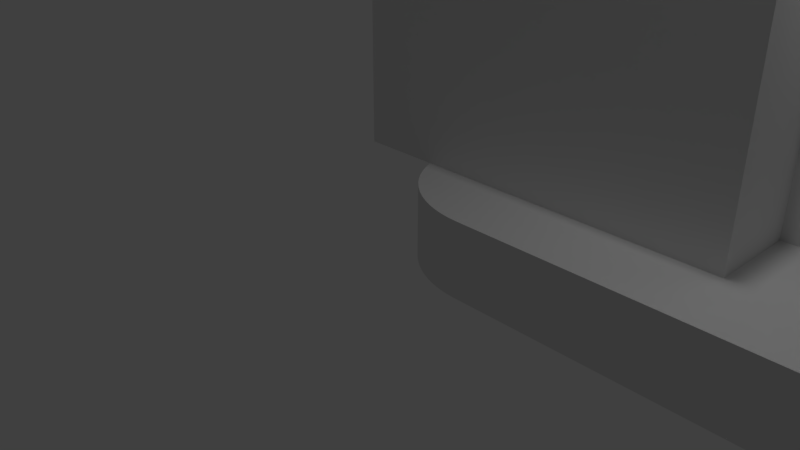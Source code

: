 # Source: lolin32.blend  (saved by Blender 2.79.0; exported with 4.5.12 LTS)
import bpy
from mathutils import Matrix  # noqa: F401  (used for matrix-valued properties, if any)

bpy.ops.wm.read_factory_settings(use_empty=True)
scene = bpy.context.scene
scene.name = 'Scene'

# ---- collections
col_collection_1 = bpy.data.collections.new('Collection 1'); scene.collection.children.link(col_collection_1)

# ---- materials (node trees are filled in below, after node groups)
mat_material = bpy.data.materials.new('Material')
mat_material.alpha_threshold = 0.0
mat_material.use_transparent_shadow = False
mat_material.roughness = 0.5
mat_material.line_color = (0.0, 0.0, 0.0, 1.0)

# ---- material node trees

# ---- world
world_world = bpy.data.worlds.new('World'); scene.world = world_world
world_world.color = (0.05088, 0.05088, 0.05088)
world_world.use_sun_shadow = False
world_world.sun_shadow_jitter_overblur = 0.0
world_world.cycles.sampling_method = 'MANUAL'

# ---- cameras
cam_camera = bpy.data.cameras.new('Camera')
cam_camera.clip_end = 100.0
cam_camera.lens = 35.0
cam_camera.sensor_width = 32.0
cam_camera.sensor_height = 18.0
cam_camera.ortho_scale = 7.314
cam_camera.dof.focus_distance = 0.0
cam_camera.dof.aperture_fstop = 128.0

# ---- lights
light_lamp = bpy.data.lights.new('Lamp', 'POINT')
light_lamp.transmission_factor = 0.0
light_lamp.cutoff_distance = 30.0
light_lamp.energy = 100.0
light_lamp.shadow_buffer_clip_start = 1.001
light_lamp.shadow_soft_size = 0.1
light_lamp.shadow_maximum_resolution = 0.006
light_lamp.use_absolute_resolution = True

# ---- meshes
me_cube_008 = bpy.data.meshes.new('Cube.008')
me_cube_008.from_pydata([(-0.05222, -1.616, -1.0), (-0.05222, -1.616, 0.4999), (-0.05222, 2.884, -1.0), (-0.05222, 2.884, 0.4999), (2.948, -1.616, -1.0), (2.948, -1.616, 0.4999), (2.948, 2.884, -1.0), (2.948, 2.884, 0.4999), (1.476, 1.217, 0.4999), (1.476, 1.217, 0.9999), (1.585, 1.206, 0.4999), (1.585, 1.206, 0.9999), (1.691, 1.174, 0.4999), (1.691, 1.174, 0.9999), (1.788, 1.122, 0.4999), (1.788, 1.122, 0.9999), (1.873, 1.052, 0.4999), (1.873, 1.052, 0.9999), (1.943, 0.9666, 0.4999), (1.943, 0.9666, 0.9999), (1.995, 0.8694, 0.4999), (1.995, 0.8694, 0.9999), (2.027, 0.7639, 0.4999), (2.027, 0.7639, 0.9999), (2.038, 0.6542, 0.4999), (2.038, 0.6542, 0.9999), (2.027, 0.5445, 0.4999), (2.027, 0.5445, 0.9999), (1.995, 0.439, 0.4999), (1.995, 0.439, 0.9999), (1.943, 0.3418, 0.4999), (1.943, 0.3418, 0.9999), (1.873, 0.2566, 0.4999), (1.873, 0.2566, 0.9999), (1.788, 0.1867, 0.4999), (1.788, 0.1867, 0.9999), (1.691, 0.1347, 0.4999), (1.691, 0.1347, 0.9999), (1.585, 0.1027, 0.4999), (1.585, 0.1027, 0.9999), (1.476, 0.09192, 0.4999), (1.476, 0.09192, 0.9999), (1.366, 0.1027, 0.4999), (1.366, 0.1027, 0.9999), (1.261, 0.1347, 0.4999), (1.261, 0.1347, 0.9999), (1.163, 0.1867, 0.4999), (1.163, 0.1867, 0.9999), (1.078, 0.2566, 0.4999), (1.078, 0.2566, 0.9999), (1.008, 0.3418, 0.4999), (1.008, 0.3418, 0.9999), (0.9563, 0.439, 0.4999), (0.9563, 0.439, 0.9999), (0.9243, 0.5445, 0.4999), (0.9243, 0.5445, 0.9999), (0.9135, 0.6542, 0.4999), (0.9135, 0.6542, 0.9999), (0.9243, 0.7639, 0.4999), (0.9243, 0.7639, 0.9999), (0.9563, 0.8694, 0.4999), (0.9563, 0.8694, 0.9999), (1.008, 0.9666, 0.4999), (1.008, 0.9666, 0.9999), (1.078, 1.052, 0.4999), (1.078, 1.052, 0.9999), (1.163, 1.122, 0.4999), (1.163, 1.122, 0.9999), (1.261, 1.174, 0.4999), (1.261, 1.174, 0.9999), (1.366, 1.206, 0.4999), (1.366, 1.206, 0.9999)], [], [(0, 1, 3, 2), (2, 3, 7, 6), (6, 7, 5, 4), (4, 5, 1, 0), (2, 6, 4, 0), (7, 3, 1, 5), (8, 9, 11, 10), (10, 11, 13, 12), (12, 13, 15, 14), (14, 15, 17, 16), (16, 17, 19, 18), (18, 19, 21, 20), (20, 21, 23, 22), (22, 23, 25, 24), (24, 25, 27, 26), (26, 27, 29, 28), (28, 29, 31, 30), (30, 31, 33, 32), (32, 33, 35, 34), (34, 35, 37, 36), (36, 37, 39, 38), (38, 39, 41, 40), (40, 41, 43, 42), (42, 43, 45, 44), (44, 45, 47, 46), (46, 47, 49, 48), (48, 49, 51, 50), (50, 51, 53, 52), (52, 53, 55, 54), (54, 55, 57, 56), (56, 57, 59, 58), (58, 59, 61, 60), (60, 61, 63, 62), (62, 63, 65, 64), (64, 65, 67, 66), (66, 67, 69, 68), (11, 9, 71, 69, 67, 65, 63, 61, 59, 57, 55, 53, 51, 49, 47, 45, 43, 41, 39, 37, 35, 33, 31, 29, 27, 25, 23, 21, 19, 17, 15, 13), (68, 69, 71, 70), (70, 71, 9, 8), (8, 10, 12, 14, 16, 18, 20, 22, 24, 26, 28, 30, 32, 34, 36, 38, 40, 42, 44, 46, 48, 50, 52, 54, 56, 58, 60, 62, 64, 66, 68, 70)])
me_cube_008.use_remesh_preserve_volume = False
me_cube_008.use_remesh_preserve_attributes = False
me_cube_008.use_mirror_vertex_groups = False
me_cube_008.update()
me_cube_007 = bpy.data.meshes.new('Cube.007')
me_cube_007.from_pydata([(-3.227, 1.182, -1.0), (-3.227, 1.182, -0.2), (-3.227, 5.182, -1.0), (-3.227, 5.182, -0.2), (0.7734, 1.182, -1.0), (0.7734, 1.182, -0.2), (0.7734, 5.182, -1.0), (0.7734, 5.182, -0.2)], [], [(0, 1, 3, 2), (2, 3, 7, 6), (6, 7, 5, 4), (4, 5, 1, 0), (2, 6, 4, 0), (7, 3, 1, 5)])
me_cube_007.use_remesh_preserve_volume = False
me_cube_007.use_remesh_preserve_attributes = False
me_cube_007.use_mirror_vertex_groups = False
me_cube_007.update()
me_cube_006 = bpy.data.meshes.new('Cube.006')
me_cube_006.from_pydata([(-4.509, -0.652, 2.5), (-4.723, -0.652, 2.287), (-4.574, -0.652, 2.491), (-4.622, -0.652, 2.472), (-4.663, -0.652, 2.44), (-4.694, -0.652, 2.399), (-4.714, -0.652, 2.351), (-4.923, 5.348, 2.3), (-4.523, 5.348, 2.7), (-4.909, 5.348, 2.403), (-4.869, 5.348, 2.5), (-4.805, 5.348, 2.583), (-4.723, 5.348, 2.646), (-4.626, 5.348, 2.686), (2.177, -0.652, 2.287), (1.964, -0.652, 2.5), (2.169, -0.652, 2.351), (2.149, -0.652, 2.399), (2.118, -0.652, 2.44), (2.077, -0.652, 2.472), (2.029, -0.652, 2.491), (1.977, 5.348, 2.7), (2.377, 5.348, 2.3), (2.081, 5.348, 2.686), (2.177, 5.348, 2.646), (2.26, 5.348, 2.583), (2.324, 5.348, 2.5), (2.364, 5.348, 2.403), (-3.84, -0.652, 0.1999), (-3.923, 5.348, -9.298e-05), (1.295, -0.652, 0.1999), (1.377, 5.348, -9.298e-05), (-4.723, -0.652, 1.306), (-4.564, -0.652, 0.9246), (-4.72, -0.652, 1.261), (-4.711, -0.652, 1.213), (-4.696, -0.652, 1.159), (-4.675, -0.652, 1.102), (-4.65, -0.652, 1.048), (-4.622, -0.652, 0.9988), (-4.594, -0.652, 0.9586), (-4.71, 5.348, 0.7878), (-4.923, 5.348, 1.3), (-4.752, 5.348, 0.8349), (-4.792, 5.348, 0.8918), (-4.828, 5.348, 0.9562), (-4.86, 5.348, 1.026), (-4.887, 5.348, 1.097), (-4.906, 5.348, 1.169), (-4.918, 5.348, 1.237), (2.019, -0.652, 0.9246), (2.177, -0.652, 1.306), (2.049, -0.652, 0.9586), (2.077, -0.652, 0.9988), (2.105, -0.652, 1.048), (2.13, -0.652, 1.102), (2.151, -0.652, 1.159), (2.166, -0.652, 1.213), (2.175, -0.652, 1.261), (2.377, 5.348, 1.3), (2.165, 5.348, 0.7878), (2.373, 5.348, 1.237), (2.361, 5.348, 1.169), (2.342, 5.348, 1.097), (2.315, 5.348, 1.026), (2.283, 5.348, 0.9562), (2.247, 5.348, 0.8918), (2.207, 5.348, 0.8349), (-4.626, -0.652, 2.686), (-4.523, -0.652, 2.7), (-4.723, -0.652, 2.646), (-4.805, -0.652, 2.583), (-4.869, -0.652, 2.5), (-4.909, -0.652, 2.403), (-4.923, -0.652, 2.3), (1.977, -0.652, 2.7), (2.081, -0.652, 2.686), (2.177, -0.652, 2.646), (2.26, -0.652, 2.583), (2.324, -0.652, 2.5), (2.364, -0.652, 2.403), (2.377, -0.652, 2.3), (1.377, -0.652, -9.298e-05), (-3.923, -0.652, -9.298e-05), (-4.918, -0.652, 1.237), (-4.923, -0.652, 1.3), (-4.906, -0.652, 1.169), (-4.887, -0.652, 1.097), (-4.86, -0.652, 1.026), (-4.828, -0.652, 0.9562), (-4.792, -0.652, 0.8918), (-4.752, -0.652, 0.8349), (-4.71, -0.652, 0.7878), (2.377, -0.652, 1.3), (2.373, -0.652, 1.237), (2.361, -0.652, 1.169), (2.342, -0.652, 1.097), (2.315, -0.652, 1.026), (2.283, -0.652, 0.9562), (2.247, -0.652, 0.8918), (2.207, -0.652, 0.8349), (2.165, -0.652, 0.7878), (2.175, 4.348, 1.261), (2.166, 4.348, 1.213), (2.151, 4.348, 1.159), (2.13, 4.348, 1.102), (2.105, 4.348, 1.048), (2.077, 4.348, 0.9988), (2.049, 4.348, 0.9586), (2.177, 4.348, 1.306), (2.019, 4.348, 0.9246), (-4.594, 4.348, 0.9586), (-4.622, 4.348, 0.9988), (-4.65, 4.348, 1.048), (-4.675, 4.348, 1.102), (-4.696, 4.348, 1.159), (-4.711, 4.348, 1.213), (-4.72, 4.348, 1.261), (-4.564, 4.348, 0.9246), (-4.723, 4.348, 1.306), (1.295, 4.348, 0.1999), (-3.84, 4.348, 0.1999), (2.029, 4.348, 2.491), (2.077, 4.348, 2.472), (2.118, 4.348, 2.44), (2.149, 4.348, 2.399), (2.169, 4.348, 2.351), (1.964, 4.348, 2.5), (2.177, 4.348, 2.287), (-4.714, 4.348, 2.351), (-4.694, 4.348, 2.399), (-4.663, 4.348, 2.44), (-4.622, 4.348, 2.472), (-4.574, 4.348, 2.491), (-4.723, 4.348, 2.287), (-4.509, 4.348, 2.5)], [], [(21, 8, 69, 75), (82, 31, 60, 101), (29, 41, 43, 44, 45, 46, 47, 48, 49, 42, 7, 9, 10, 11, 12, 13, 8, 21, 23, 24, 25, 26, 27, 22, 59, 61, 62, 63, 64, 65, 66, 67, 60, 31), (69, 8, 13, 68), (68, 13, 12, 70), (70, 12, 11, 71), (71, 11, 10, 72), (72, 10, 9, 73), (73, 9, 7, 74), (21, 75, 76, 23), (23, 76, 77, 24), (24, 77, 78, 25), (25, 78, 79, 26), (26, 79, 80, 27), (27, 80, 81, 22), (85, 74, 7, 42), (59, 22, 81, 93), (29, 31, 82, 83), (85, 42, 49, 84), (84, 49, 48, 86), (86, 48, 47, 87), (87, 47, 46, 88), (88, 46, 45, 89), (89, 45, 44, 90), (90, 44, 43, 91), (91, 43, 41, 92), (59, 93, 94, 61), (61, 94, 95, 62), (62, 95, 96, 63), (63, 96, 97, 64), (64, 97, 98, 65), (65, 98, 99, 66), (66, 99, 100, 67), (67, 100, 101, 60), (29, 83, 92, 41), (2, 0, 69, 68), (3, 2, 68, 70), (4, 3, 70, 71), (5, 4, 71, 72), (6, 5, 72, 73), (1, 6, 73, 74), (15, 20, 76, 75), (20, 19, 77, 76), (19, 18, 78, 77), (18, 17, 79, 78), (17, 16, 80, 79), (16, 14, 81, 80), (0, 15, 75, 69), (30, 28, 83, 82), (34, 32, 85, 84), (35, 34, 84, 86), (36, 35, 86, 87), (37, 36, 87, 88), (38, 37, 88, 89), (39, 38, 89, 90), (40, 39, 90, 91), (33, 40, 91, 92), (51, 58, 94, 93), (58, 57, 95, 94), (57, 56, 96, 95), (56, 55, 97, 96), (55, 54, 98, 97), (54, 53, 99, 98), (53, 52, 100, 99), (52, 50, 101, 100), (28, 33, 92, 83), (32, 1, 74, 85), (50, 30, 82, 101), (14, 51, 93, 81), (120, 110, 108, 107, 106, 105, 104, 103, 102, 109, 128, 126, 125, 124, 123, 122, 127, 135, 133, 132, 131, 130, 129, 134, 119, 117, 116, 115, 114, 113, 112, 111, 118, 121)])
me_cube_006.use_remesh_preserve_volume = False
me_cube_006.use_remesh_preserve_attributes = False
me_cube_006.use_mirror_vertex_groups = False
me_cube_006.update()
me_cube_002 = bpy.data.meshes.new('Cube.002')
me_cube_002.from_pydata([(5.1, 33.0, 2.0), (4.8, 33.3, 2.0), (5.007, 33.01, 2.0), (4.924, 33.06, 2.0), (4.857, 33.12, 2.0), (4.815, 33.21, 2.0), (5.1, 33.0, 3.9), (5.1, 33.3, 4.2), (4.8, 33.3, 3.9), (5.1, 33.01, 3.993), (5.1, 33.06, 4.076), (5.007, 33.01, 3.9), (5.005, 33.03, 3.996), (5.008, 33.07, 4.072), (4.924, 33.06, 3.9), (4.928, 33.07, 3.992), (4.941, 33.1, 4.059), (5.007, 33.3, 4.185), (4.924, 33.3, 4.143), (5.1, 33.21, 4.185), (5.004, 33.2, 4.168), (4.928, 33.21, 4.128), (5.1, 33.12, 4.143), (5.008, 33.13, 4.128), (4.941, 33.14, 4.099), (4.815, 33.21, 3.9), (4.857, 33.12, 3.9), (4.815, 33.3, 3.993), (4.832, 33.2, 3.995), (4.872, 33.13, 3.992), (4.857, 33.3, 4.076), (4.872, 33.21, 4.072), (4.901, 33.14, 4.059), (4.8, 50.9, 2.0), (5.1, 51.2, 2.0), (4.815, 50.99, 2.0), (4.857, 51.08, 2.0), (4.924, 51.14, 2.0), (5.007, 51.19, 2.0), (5.1, 50.9, 4.2), (5.1, 51.2, 3.9), (4.8, 50.9, 3.9), (5.1, 50.99, 4.185), (5.1, 51.08, 4.143), (5.007, 50.9, 4.185), (5.005, 51.0, 4.168), (5.008, 51.07, 4.128), (4.924, 50.9, 4.143), (4.928, 50.99, 4.128), (4.941, 51.06, 4.099), (5.007, 51.19, 3.9), (4.924, 51.14, 3.9), (5.1, 51.19, 3.993), (5.004, 51.17, 3.995), (4.928, 51.13, 3.992), (5.1, 51.14, 4.076), (5.008, 51.13, 4.072), (4.941, 51.1, 4.059), (4.815, 50.9, 3.993), (4.857, 50.9, 4.076), (4.815, 50.99, 3.9), (4.832, 51.0, 3.996), (4.872, 50.99, 4.072), (4.857, 51.08, 3.9), (4.872, 51.07, 3.992), (4.901, 51.06, 4.059), (21.0, 33.3, 2.0), (20.7, 33.0, 2.0), (20.99, 33.21, 2.0), (20.94, 33.12, 2.0), (20.88, 33.06, 2.0), (20.79, 33.01, 2.0), (20.7, 33.3, 4.2), (20.7, 33.0, 3.9), (21.0, 33.3, 3.9), (20.7, 33.21, 4.185), (20.7, 33.12, 4.143), (20.79, 33.3, 4.185), (20.8, 33.2, 4.168), (20.79, 33.13, 4.128), (20.88, 33.3, 4.143), (20.87, 33.21, 4.128), (20.86, 33.14, 4.099), (20.79, 33.01, 3.9), (20.88, 33.06, 3.9), (20.7, 33.01, 3.993), (20.8, 33.03, 3.995), (20.87, 33.07, 3.992), (20.7, 33.06, 4.076), (20.79, 33.07, 4.072), (20.86, 33.1, 4.059), (20.99, 33.3, 3.993), (20.94, 33.3, 4.076), (20.99, 33.21, 3.9), (20.97, 33.2, 3.996), (20.93, 33.21, 4.072), (20.94, 33.12, 3.9), (20.93, 33.13, 3.992), (20.9, 33.14, 4.059), (20.7, 51.2, 2.0), (21.0, 50.9, 2.0), (20.79, 51.19, 2.0), (20.88, 51.14, 2.0), (20.94, 51.08, 2.0), (20.99, 50.99, 2.0), (20.7, 50.9, 4.2), (21.0, 50.9, 3.9), (20.7, 51.2, 3.9), (20.79, 50.9, 4.185), (20.88, 50.9, 4.143), (20.7, 50.99, 4.185), (20.8, 51.0, 4.168), (20.87, 50.99, 4.128), (20.7, 51.08, 4.143), (20.79, 51.07, 4.128), (20.86, 51.06, 4.099), (20.99, 50.99, 3.9), (20.94, 51.08, 3.9), (20.99, 50.9, 3.993), (20.97, 51.0, 3.995), (20.93, 51.07, 3.992), (20.94, 50.9, 4.076), (20.93, 50.99, 4.072), (20.9, 51.06, 4.059), (20.7, 51.19, 3.993), (20.7, 51.14, 4.076), (20.79, 51.19, 3.9), (20.8, 51.17, 3.996), (20.79, 51.13, 4.072), (20.88, 51.14, 3.9), (20.87, 51.13, 3.992), (20.86, 51.1, 4.059)], [], [(67, 73, 6, 0), (100, 106, 74, 66), (105, 39, 7, 72), (1, 8, 41, 33), (34, 40, 107, 99), (6, 9, 12, 11), (9, 10, 13, 12), (10, 22, 23, 13), (11, 12, 15, 14), (12, 13, 16, 15), (13, 23, 24, 16), (7, 17, 20, 19), (17, 18, 21, 20), (18, 30, 31, 21), (19, 20, 23, 22), (20, 21, 24, 23), (21, 31, 32, 24), (8, 25, 28, 27), (25, 26, 29, 28), (26, 14, 15, 29), (27, 28, 31, 30), (28, 29, 32, 31), (29, 15, 16, 32), (16, 24, 32), (39, 42, 45, 44), (42, 43, 46, 45), (43, 55, 56, 46), (44, 45, 48, 47), (45, 46, 49, 48), (46, 56, 57, 49), (40, 50, 53, 52), (50, 51, 54, 53), (51, 63, 64, 54), (52, 53, 56, 55), (53, 54, 57, 56), (54, 64, 65, 57), (41, 58, 61, 60), (58, 59, 62, 61), (59, 47, 48, 62), (60, 61, 64, 63), (61, 62, 65, 64), (62, 48, 49, 65), (49, 57, 65), (72, 75, 78, 77), (75, 76, 79, 78), (76, 88, 89, 79), (77, 78, 81, 80), (78, 79, 82, 81), (79, 89, 90, 82), (73, 83, 86, 85), (83, 84, 87, 86), (84, 96, 97, 87), (85, 86, 89, 88), (86, 87, 90, 89), (87, 97, 98, 90), (74, 91, 94, 93), (91, 92, 95, 94), (92, 80, 81, 95), (93, 94, 97, 96), (94, 95, 98, 97), (95, 81, 82, 98), (82, 90, 98), (105, 108, 111, 110), (108, 109, 112, 111), (109, 121, 122, 112), (110, 111, 114, 113), (111, 112, 115, 114), (112, 122, 123, 115), (106, 116, 119, 118), (116, 117, 120, 119), (117, 129, 130, 120), (118, 119, 122, 121), (119, 120, 123, 122), (120, 130, 131, 123), (107, 124, 127, 126), (124, 125, 128, 127), (125, 113, 114, 128), (126, 127, 130, 129), (127, 128, 131, 130), (128, 114, 115, 131), (115, 123, 131), (0, 6, 11, 2), (2, 11, 14, 3), (3, 14, 26, 4), (4, 26, 25, 5), (5, 25, 8, 1), (7, 39, 44, 17), (17, 44, 47, 18), (18, 47, 59, 30), (30, 59, 58, 27), (27, 58, 41, 8), (40, 34, 38, 50), (50, 38, 37, 51), (51, 37, 36, 63), (63, 36, 35, 60), (60, 35, 33, 41), (39, 105, 110, 42), (42, 110, 113, 43), (43, 113, 125, 55), (55, 125, 124, 52), (52, 124, 107, 40), (106, 100, 104, 116), (116, 104, 103, 117), (117, 103, 102, 129), (129, 102, 101, 126), (126, 101, 99, 107), (105, 72, 77, 108), (108, 77, 80, 109), (109, 80, 92, 121), (121, 92, 91, 118), (118, 91, 74, 106), (73, 67, 71, 83), (83, 71, 70, 84), (84, 70, 69, 96), (96, 69, 68, 93), (93, 68, 66, 74), (72, 7, 19, 75), (75, 19, 22, 76), (76, 22, 10, 88), (88, 10, 9, 85), (85, 9, 6, 73), (33, 35, 36, 37, 38, 34, 99, 101, 102, 103, 104, 100, 66, 68, 69, 70, 71, 67, 0, 2, 3, 4, 5, 1)])
me_cube_002.use_remesh_preserve_volume = False
me_cube_002.use_remesh_preserve_attributes = False
me_cube_002.use_mirror_vertex_groups = False
me_cube_002.update()
me_cube_001 = bpy.data.meshes.new('Cube.001')
me_cube_001.from_pydata([(3.7, 32.5, 1.0), (3.7, 32.5, 2.0), (3.7, 58.0, 1.0), (3.7, 58.0, 2.0), (21.7, 32.5, 1.0), (21.7, 32.5, 2.0), (21.7, 58.0, 1.0), (21.7, 58.0, 2.0)], [], [(0, 1, 3, 2), (2, 3, 7, 6), (6, 7, 5, 4), (4, 5, 1, 0), (2, 6, 4, 0), (7, 3, 1, 5)])
me_cube_001.use_remesh_preserve_volume = False
me_cube_001.use_remesh_preserve_attributes = False
me_cube_001.use_mirror_vertex_groups = False
me_cube_001.update()
me_cube = bpy.data.meshes.new('Cube')
me_cube.from_pydata([(23.9, 58.0, -1.0), (25.4, 56.5, -1.0), (24.03, 57.99, -1.0), (24.16, 57.98, -1.0), (24.29, 57.95, -1.0), (24.41, 57.91, -1.0), (24.53, 57.86, -1.0), (24.65, 57.8, -1.0), (24.76, 57.73, -1.0), (24.86, 57.65, -1.0), (24.96, 57.56, -1.0), (25.05, 57.46, -1.0), (25.13, 57.36, -1.0), (25.2, 57.25, -1.0), (25.26, 57.13, -1.0), (25.31, 57.01, -1.0), (25.35, 56.89, -1.0), (25.38, 56.76, -1.0), (25.39, 56.63, -1.0), (25.4, 1.5, -1.0), (23.9, 1.056e-08, -1.0), (25.39, 1.369, -1.0), (25.38, 1.24, -1.0), (25.35, 1.112, -1.0), (25.31, 0.987, -1.0), (25.26, 0.8661, -1.0), (25.2, 0.75, -1.0), (25.13, 0.6396, -1.0), (25.05, 0.5358, -1.0), (24.96, 0.4393, -1.0), (24.86, 0.3509, -1.0), (24.76, 0.2713, -1.0), (24.65, 0.201, -1.0), (24.53, 0.1405, -1.0), (24.41, 0.09046, -1.0), (24.29, 0.05111, -1.0), (24.16, 0.02279, -1.0), (24.03, 0.005708, -1.0), (1.5, 1.683e-07, -1.0), (-1.069e-07, 1.5, -1.0), (1.369, 0.005708, -1.0), (1.24, 0.02279, -1.0), (1.112, 0.05111, -1.0), (0.987, 0.09046, -1.0), (0.8661, 0.1405, -1.0), (0.75, 0.201, -1.0), (0.6396, 0.2713, -1.0), (0.5358, 0.3509, -1.0), (0.4393, 0.4393, -1.0), (0.3509, 0.5358, -1.0), (0.2713, 0.6396, -1.0), (0.201, 0.75, -1.0), (0.1405, 0.8661, -1.0), (0.09046, 0.987, -1.0), (0.05111, 1.112, -1.0), (0.02279, 1.24, -1.0), (0.005708, 1.369, -1.0), (3.453e-07, 56.5, -1.0), (1.5, 58.0, -1.0), (0.005708, 56.63, -1.0), (0.02279, 56.76, -1.0), (0.05111, 56.89, -1.0), (0.09046, 57.01, -1.0), (0.1405, 57.13, -1.0), (0.201, 57.25, -1.0), (0.2713, 57.36, -1.0), (0.3509, 57.46, -1.0), (0.4393, 57.56, -1.0), (0.5358, 57.65, -1.0), (0.6396, 57.73, -1.0), (0.75, 57.8, -1.0), (0.8661, 57.86, -1.0), (0.987, 57.91, -1.0), (1.112, 57.95, -1.0), (1.24, 57.98, -1.0), (1.369, 57.99, -1.0), (25.4, 56.5, 0.0), (23.9, 58.0, 0.0), (25.39, 56.63, 0.0), (25.38, 56.76, 0.0), (25.35, 56.89, 0.0), (25.31, 57.01, 0.0), (25.26, 57.13, 0.0), (25.2, 57.25, 0.0), (25.13, 57.36, 0.0), (25.05, 57.46, 0.0), (24.96, 57.56, 0.0), (24.86, 57.65, 0.0), (24.76, 57.73, 0.0), (24.65, 57.8, 0.0), (24.53, 57.86, 0.0), (24.41, 57.91, 0.0), (24.29, 57.95, 0.0), (24.16, 57.98, 0.0), (24.03, 57.99, 0.0), (23.9, -5.397e-07, 0.0), (25.4, 1.5, 0.0), (24.03, 0.005707, -3.553e-15), (24.16, 0.02279, 0.0), (24.29, 0.05111, 0.0), (24.41, 0.09046, 0.0), (24.53, 0.1405, 0.0), (24.65, 0.201, -1.421e-14), (24.76, 0.2713, -1.421e-14), (24.86, 0.3509, -1.421e-14), (24.96, 0.4393, -1.421e-14), (25.05, 0.5358, -1.421e-14), (25.13, 0.6396, -1.421e-14), (25.2, 0.75, -1.421e-14), (25.26, 0.8661, 0.0), (25.31, 0.987, 0.0), (25.35, 1.112, 0.0), (25.38, 1.24, 0.0), (25.39, 1.369, -3.553e-15), (-3.468e-07, 1.5, 0.0), (1.5, 3.013e-07, 0.0), (0.005708, 1.369, 0.0), (0.02279, 1.24, 0.0), (0.05111, 1.112, 0.0), (0.09046, 0.987, -3.553e-15), (0.1405, 0.8661, -3.553e-15), (0.201, 0.75, -3.553e-15), (0.2713, 0.6396, 0.0), (0.3509, 0.5358, 0.0), (0.4393, 0.4393, 0.0), (0.5358, 0.3509, 0.0), (0.6396, 0.2713, 0.0), (0.75, 0.201, -3.553e-15), (0.8661, 0.1405, -3.553e-15), (0.987, 0.09046, -3.553e-15), (1.112, 0.05111, 0.0), (1.24, 0.02279, 0.0), (1.369, 0.005708, 0.0), (1.5, 58.0, 0.0), (4.881e-08, 56.5, 6.353e-22), (1.369, 57.99, 0.0), (1.24, 57.98, -3.553e-15), (1.112, 57.95, 0.0), (0.987, 57.91, 0.0), (0.8661, 57.86, 0.0), (0.75, 57.8, 0.0), (0.6396, 57.73, 0.0), (0.5358, 57.65, 0.0), (0.4393, 57.56, 0.0), (0.3509, 57.46, 0.0), (0.2713, 57.36, 0.0), (0.201, 57.25, 0.0), (0.1405, 57.13, 0.0), (0.09046, 57.01, 0.0), (0.05111, 56.89, 0.0), (0.02279, 56.76, -3.553e-15), (0.005708, 56.63, 0.0), (2.831, 55.24, -1.0), (2.831, 55.24, -2.384e-07), (2.0, 56.8, -2.384e-07), (2.0, 56.8, -1.0), (1.805, 56.78, -2.384e-07), (1.805, 56.78, -1.0), (1.617, 56.72, -2.384e-07), (1.617, 56.72, -1.0), (1.076, 55.42, -1.0), (1.076, 55.42, -2.384e-07), (1.169, 55.24, -1.0), (1.169, 55.24, -2.384e-07), (1.019, 55.6, -1.0), (1.019, 55.6, -2.384e-07), (1.293, 55.09, -1.0), (1.293, 55.09, -2.384e-07), (1.805, 54.82, -1.0), (1.805, 54.82, -2.384e-07), (2.0, 54.8, -1.0), (2.0, 54.8, -2.384e-07), (1.617, 54.88, -1.0), (1.617, 54.88, -2.384e-07), (2.981, 56.0, -1.0), (2.981, 56.0, -2.384e-07), (2.556, 56.63, -2.384e-07), (2.556, 56.63, -1.0), (3.0, 55.8, -1.0), (3.0, 55.8, -2.384e-07), (2.924, 56.18, -1.0), (2.924, 56.18, -2.384e-07), (2.195, 54.82, -1.0), (2.195, 54.82, -2.384e-07), (1.293, 56.51, -2.384e-07), (1.293, 56.51, -1.0), (1.444, 56.63, -2.384e-07), (1.444, 56.63, -1.0), (1.169, 56.36, -1.0), (1.169, 56.36, -2.384e-07), (2.981, 55.6, -1.0), (2.981, 55.6, -2.384e-07), (2.556, 54.97, -1.0), (2.556, 54.97, -2.384e-07), (2.707, 55.09, -1.0), (2.707, 55.09, -2.384e-07), (2.924, 55.42, -1.0), (2.924, 55.42, -2.384e-07), (1.0, 55.8, -1.0), (1.0, 55.8, -2.384e-07), (1.444, 54.97, -1.0), (1.444, 54.97, -2.384e-07), (1.019, 56.0, -1.0), (1.019, 56.0, -2.384e-07), (2.707, 56.51, -2.384e-07), (2.707, 56.51, -1.0), (2.383, 54.88, -1.0), (2.383, 54.88, -2.384e-07), (2.831, 56.36, -1.0), (2.831, 56.36, -2.384e-07), (1.076, 56.18, -1.0), (1.076, 56.18, -2.384e-07), (2.383, 56.72, -2.384e-07), (2.383, 56.72, -1.0), (2.195, 56.78, -2.384e-07), (2.195, 56.78, -1.0), (24.03, 55.24, -1.0), (24.03, 55.24, 5.96e-08), (23.2, 56.8, 3.576e-07), (23.2, 56.8, -1.0), (23.0, 56.78, 3.576e-07), (23.0, 56.78, -1.0), (22.82, 56.72, 3.576e-07), (22.82, 56.72, -1.0), (22.28, 55.42, -1.0), (22.28, 55.42, 5.96e-08), (22.37, 55.24, -1.0), (22.37, 55.24, 5.96e-08), (22.22, 55.6, -1.0), (22.22, 55.6, 5.96e-08), (22.49, 55.09, -1.0), (22.49, 55.09, 5.96e-08), (23.0, 54.82, -1.0), (23.0, 54.82, 5.96e-08), (23.2, 54.8, -1.0), (23.2, 54.8, 5.96e-08), (22.82, 54.88, -1.0), (22.82, 54.88, 5.96e-08), (24.18, 56.0, -1.0), (24.18, 56.0, 5.96e-08), (23.76, 56.63, 3.576e-07), (23.76, 56.63, -1.0), (24.2, 55.8, -1.0), (24.2, 55.8, 5.96e-08), (24.12, 56.18, -1.0), (24.12, 56.18, 5.96e-08), (23.4, 54.82, -1.0), (23.4, 54.82, 5.96e-08), (22.49, 56.51, 3.576e-07), (22.49, 56.51, -1.0), (22.64, 56.63, 3.576e-07), (22.64, 56.63, -1.0), (22.41, 56.41, -3.182e-08), (22.41, 56.41, -1.0), (22.37, 56.36, 3.576e-07), (22.37, 56.36, -1.0), (24.18, 55.6, -1.0), (24.18, 55.6, 5.96e-08), (23.76, 54.97, -1.0), (23.76, 54.97, 5.96e-08), (23.91, 55.09, -1.0), (23.91, 55.09, 5.96e-08), (24.12, 55.42, -1.0), (24.12, 55.42, 5.96e-08), (22.2, 55.8, -1.0), (22.2, 55.8, 5.96e-08), (22.64, 54.97, -1.0), (22.64, 54.97, 5.96e-08), (22.22, 56.0, -1.0), (22.22, 56.0, 5.96e-08), (23.91, 56.51, 3.576e-07), (23.91, 56.51, -1.0), (23.95, 56.45, -1.0), (23.58, 54.88, -1.0), (23.58, 54.88, 5.96e-08), (23.95, 56.45, -1.543e-08), (24.03, 56.36, -1.0), (24.03, 56.36, 5.96e-08), (22.28, 56.18, -1.0), (22.28, 56.18, 5.96e-08), (23.58, 56.72, 3.576e-07), (23.58, 56.72, -1.0), (23.4, 56.78, 3.576e-07), (23.4, 56.78, -1.0)], [], [(77, 0, 58, 133), (0, 2, 3, 4, 5, 6, 7, 8, 9, 10, 11, 12, 13, 14, 15, 16, 17, 18, 1, 272, 271, 241, 281, 283, 219, 221, 223, 251, 249, 253, 178, 174, 180, 208, 205, 177, 213, 215, 155, 157, 159, 187, 185, 188, 210, 202, 198, 57, 59, 60, 61, 62, 63, 64, 65, 66, 67, 68, 69, 70, 71, 72, 73, 74, 75, 58), (39, 114, 134, 57), (76, 275, 277, 245, 239, 243, 257, 263, 217, 261, 259, 274, 247, 235, 233, 237, 267, 231, 227, 225, 229, 265, 269, 279, 254, 252, 179, 191, 197, 153, 195, 193, 207, 183, 171, 169, 173, 201, 167, 163, 161, 165, 199, 134, 114, 116, 117, 118, 119, 120, 121, 122, 123, 124, 125, 126, 127, 128, 129, 130, 131, 132, 115, 95, 97, 98, 99, 100, 101, 102, 103, 104, 105, 106, 107, 108, 109, 110, 111, 112, 113, 96), (20, 95, 115, 38), (0, 77, 94, 2), (2, 94, 93, 3), (3, 93, 92, 4), (4, 92, 91, 5), (5, 91, 90, 6), (6, 90, 89, 7), (7, 89, 88, 8), (8, 88, 87, 9), (9, 87, 86, 10), (10, 86, 85, 11), (11, 85, 84, 12), (12, 84, 83, 13), (13, 83, 82, 14), (14, 82, 81, 15), (15, 81, 80, 16), (16, 80, 79, 17), (17, 79, 78, 18), (18, 78, 76, 1), (19, 96, 113, 21), (21, 113, 112, 22), (22, 112, 111, 23), (23, 111, 110, 24), (24, 110, 109, 25), (25, 109, 108, 26), (26, 108, 107, 27), (27, 107, 106, 28), (28, 106, 105, 29), (29, 105, 104, 30), (30, 104, 103, 31), (31, 103, 102, 32), (32, 102, 101, 33), (33, 101, 100, 34), (34, 100, 99, 35), (35, 99, 98, 36), (36, 98, 97, 37), (37, 97, 95, 20), (38, 115, 132, 40), (40, 132, 131, 41), (41, 131, 130, 42), (42, 130, 129, 43), (43, 129, 128, 44), (44, 128, 127, 45), (45, 127, 126, 46), (46, 126, 125, 47), (47, 125, 124, 48), (48, 124, 123, 49), (49, 123, 122, 50), (50, 122, 121, 51), (51, 121, 120, 52), (52, 120, 119, 53), (53, 119, 118, 54), (54, 118, 117, 55), (55, 117, 116, 56), (56, 116, 114, 39), (57, 134, 151, 59), (59, 151, 150, 60), (60, 150, 149, 61), (61, 149, 148, 62), (62, 148, 147, 63), (63, 147, 146, 64), (64, 146, 145, 65), (65, 145, 144, 66), (66, 144, 143, 67), (67, 143, 142, 68), (68, 142, 141, 69), (69, 141, 140, 70), (70, 140, 139, 71), (71, 139, 138, 72), (72, 138, 137, 73), (73, 137, 136, 74), (74, 136, 135, 75), (75, 135, 133, 58), (1, 76, 96, 19), (190, 191, 179, 178), (194, 195, 153, 152), (152, 153, 197, 196), (202, 203, 199, 198), (174, 175, 181, 180), (178, 179, 175, 174), (208, 209, 204, 205), (155, 154, 156, 157), (168, 169, 171, 170), (188, 189, 211, 210), (170, 171, 183, 182), (157, 156, 158, 159), (205, 204, 176, 177), (200, 201, 173, 172), (177, 176, 212, 213), (192, 193, 195, 194), (187, 186, 184, 185), (210, 211, 203, 202), (57, 198, 164, 160, 162, 166, 200, 172, 168, 170, 182, 206, 192, 194, 152, 196, 190, 178, 253, 255, 278, 268, 264, 228, 224, 226, 230, 266, 236, 232, 234, 246, 273, 258, 260, 216, 262, 256, 242, 238, 244, 276, 272, 1, 19, 21, 22, 23, 24, 25, 26, 27, 28, 29, 30, 31, 32, 33, 34, 35, 36, 37, 20, 38, 40, 41, 42, 43, 44, 45, 46, 47, 48, 49, 50, 51, 52, 53, 54, 55, 56, 39), (206, 207, 193, 192), (166, 167, 201, 200), (160, 161, 163, 162), (215, 214, 154, 155), (180, 181, 209, 208), (198, 199, 165, 164), (196, 197, 191, 190), (172, 173, 169, 168), (134, 199, 203, 211, 189, 184, 186, 158, 156, 154, 214, 212, 176, 204, 209, 181, 175, 179, 252, 248, 250, 222, 220, 218, 282, 280, 240, 270, 275, 76, 78, 79, 80, 81, 82, 83, 84, 85, 86, 87, 88, 89, 90, 91, 92, 93, 94, 77, 133, 135, 136, 137, 138, 139, 140, 141, 142, 143, 144, 145, 146, 147, 148, 149, 150, 151), (159, 158, 186, 187), (213, 212, 214, 215), (182, 183, 207, 206), (164, 165, 161, 160), (185, 184, 189, 188), (162, 163, 167, 166), (256, 257, 243, 242), (260, 261, 217, 216), (216, 217, 263, 262), (268, 269, 265, 264), (238, 239, 245, 244), (242, 243, 239, 238), (276, 277, 275, 270, 271, 272), (219, 218, 220, 221), (232, 233, 235, 234), (255, 254, 279, 278), (234, 235, 247, 246), (221, 220, 222, 223), (271, 270, 240, 241), (266, 267, 237, 236), (241, 240, 280, 281), (258, 259, 261, 260), (251, 250, 248, 249), (278, 279, 269, 268), (273, 274, 259, 258), (230, 231, 267, 266), (224, 225, 227, 226), (283, 282, 218, 219), (244, 245, 277, 276), (264, 265, 229, 228), (262, 263, 257, 256), (236, 237, 233, 232), (223, 222, 250, 251), (281, 280, 282, 283), (246, 247, 274, 273), (228, 229, 225, 224), (249, 248, 252, 254, 255, 253), (226, 227, 231, 230)])
me_cube.materials.append(mat_material)
me_cube.use_remesh_preserve_volume = False
me_cube.use_remesh_preserve_attributes = False
me_cube.use_mirror_vertex_groups = False
me_cube.update()
me_cube_005 = bpy.data.meshes.new('Cube.005')
me_cube_005.from_pydata([(-1.0, 9.0, -3.0), (-1.0, 9.0, 0.7), (-1.0, 3.2, -3.0), (-1.0, 3.2, 0.7), (6.0, 10.0, -4.0), (6.0, 10.0, 1.7), (6.0, 2.2, -4.0), (6.0, 2.2, 1.7), (-1.0, 1.0, -4.0), (-1.0, 1.0, -1.0), (-1.0, 2.2, -4.0), (-1.0, 2.2, -1.0), (4.2, 1.0, -4.0), (4.2, 1.0, -1.0), (4.2, 2.2, -4.0), (4.2, 2.2, -1.0), (-1.0, 10.0, -4.0), (-1.0, 10.0, -1.0), (-1.0, 11.2, -4.0), (-1.0, 11.2, -1.0), (4.2, 10.0, -4.0), (4.2, 10.0, -1.0), (4.2, 11.2, -4.0), (4.2, 11.2, -1.0), (-1.0, 2.2, -4.0), (-1.0, 10.0, -4.0), (-1.0, 10.0, 1.7), (-1.0, 2.2, 1.7), (3.0, 3.2, -3.0), (3.0, 9.0, -3.0), (3.0, 9.0, 0.7), (3.0, 3.2, 0.7)], [], [(1, 30, 31, 3), (24, 6, 7, 27), (6, 4, 5, 7), (4, 25, 26, 5), (24, 25, 4, 6), (7, 5, 26, 27), (8, 9, 11, 10), (10, 11, 15, 14), (14, 15, 13, 12), (12, 13, 9, 8), (10, 14, 12, 8), (15, 11, 9, 13), (16, 17, 19, 18), (18, 19, 23, 22), (22, 23, 21, 20), (20, 21, 17, 16), (18, 22, 20, 16), (23, 19, 17, 21), (0, 25, 24, 2), (1, 26, 25, 0), (3, 27, 26, 1), (2, 24, 27, 3), (29, 28, 31, 30), (2, 28, 29, 0), (3, 31, 28, 2), (0, 29, 30, 1)])
me_cube_005.use_remesh_preserve_volume = False
me_cube_005.use_remesh_preserve_attributes = False
me_cube_005.use_mirror_vertex_groups = False
me_cube_005.update()

# ---- objects
ob_cube_006 = bpy.data.objects.new('Cube.006', me_cube_008)
ob_cube_005 = bpy.data.objects.new('Cube.005', me_cube_007)
ob_cube_003 = bpy.data.objects.new('Cube.003', me_cube_006)
ob_cube_002 = bpy.data.objects.new('Cube.002', me_cube_002)
ob_cube_001 = bpy.data.objects.new('Cube.001', me_cube_001)
ob_cube = bpy.data.objects.new('Cube', me_cube)
ob_lamp = bpy.data.objects.new('Lamp', light_lamp)
ob_camera = bpy.data.objects.new('Camera', cam_camera)
ob_cube_004 = bpy.data.objects.new('Cube.004', me_cube_005)

# ---- transforms, parenting, visibility, modifiers, constraints
ob_cube_006.location = (12.55, 28.12, 2.0)
ob_cube_006.lineart.crease_threshold = 0.0
ob_cube_005.location = (19.73, 8.818, 2.0)
ob_cube_005.lineart.crease_threshold = 0.0
ob_cube_003.location = (15.42, 0.152, 1.0)
ob_cube_003.lineart.crease_threshold = 0.0
ob_cube_002.location = (0.0, 0.0, 0.0)
ob_cube_002.lineart.crease_threshold = 0.0
ob_cube_001.location = (0.0, 0.0, 0.0)
ob_cube_001.lineart.crease_threshold = 0.0
ob_cube.location = (0.0, 0.0, 1.0)
ob_cube.lock_rotations_4d = False
ob_cube.empty_display_type = 'ARROWS'
ob_cube.lineart.crease_threshold = 0.0
ob_lamp.location = (4.076, 1.005, 5.904)
ob_lamp.rotation_euler = (0.6503, 0.05522, 1.866)
ob_lamp.lock_rotations_4d = False
ob_lamp.empty_display_type = 'ARROWS'
ob_lamp.color = (0.0, 0.0, 0.0, 0.0)
ob_lamp.lineart.crease_threshold = 0.0
ob_camera.location = (7.481, -6.508, 5.344)
ob_camera.rotation_euler = (1.109, 0.0, 0.8149)
ob_camera.lock_rotations_4d = False
ob_camera.empty_display_type = 'ARROWS'
ob_camera.color = (0.0, 0.0, 0.0, 0.0)
ob_camera.display_type = 'WIRE'
ob_camera.lineart.crease_threshold = 0.0
ob_cube_004.location = (0.0, 0.0, 5.0)
ob_cube_004.lineart.crease_threshold = 0.0

# ---- collection membership
col_collection_1.objects.link(ob_cube_006)
col_collection_1.objects.link(ob_cube_005)
col_collection_1.objects.link(ob_cube_003)
col_collection_1.objects.link(ob_cube_002)
col_collection_1.objects.link(ob_cube_001)
col_collection_1.objects.link(ob_cube)
col_collection_1.objects.link(ob_lamp)
col_collection_1.objects.link(ob_camera)
col_collection_1.objects.link(ob_cube_004)

# ---- scene / render settings (as saved in the file)
scene.camera = ob_camera
scene.frame_start = 1; scene.frame_end = 250; scene.frame_set(1)
scene.render.engine = 'BLENDER_EEVEE_NEXT'
scene.render.resolution_percentage = 50
scene.render.dither_intensity = 0.0
scene.cycles.use_denoising = False
scene.cycles.samples = 128
scene.cycles.sampling_pattern = 'TABULATED_SOBOL'
scene.cycles.use_adaptive_sampling = False
scene.cycles.use_light_tree = False
scene.cycles.blur_glossy = 0.0
scene.cycles.sample_clamp_indirect = 0.0
scene.view_settings.view_transform = 'Standard'
bpy.context.view_layer.update()
